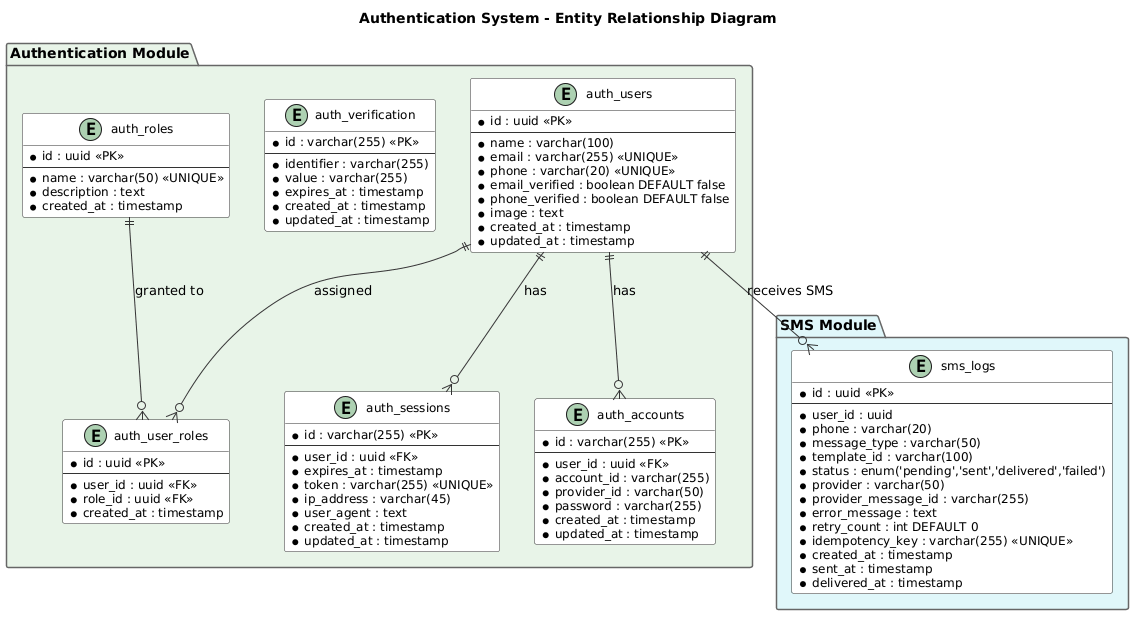

The diagram above was rendered by PlantUML. Its source (embedded in the PNG):
@startuml
' ============================================================
' ERD - Authentication System
' Project short name: auth
' NestJS + Better Auth + PostgreSQL + Drizzle ORM
' ============================================================

skinparam class {
  BackgroundColor #F8F8F8
  BorderColor #333333
  ArrowColor #333333
  AttributeFontSize 12
}
skinparam package {
  BackgroundColor #FFFFFF
  BorderColor #666666
}

title Authentication System - Entity Relationship Diagram

' ============================================================
' MODULE: Authentication (Database: auth_db)
' Handles: user accounts, sessions, accounts (Better Auth), verification, roles
' Resolves: FR-001, FR-002, FR-003, FR-004, FR-005, FR-006, FR-012, FR-013
' ============================================================
package "Authentication Module" #E8F4E8 {
  entity "auth_users" as users {
    * id : uuid <<PK>>
    --
    * name : varchar(100)
    * email : varchar(255) <<UNIQUE>>
    * phone : varchar(20) <<UNIQUE>>
    * email_verified : boolean DEFAULT false
    * phone_verified : boolean DEFAULT false
    * image : text
    * created_at : timestamp
    * updated_at : timestamp
  }

  entity "auth_sessions" as sessions {
    * id : varchar(255) <<PK>>
    --
    * user_id : uuid <<FK>>
    * expires_at : timestamp
    * token : varchar(255) <<UNIQUE>>
    * ip_address : varchar(45)
    * user_agent : text
    * created_at : timestamp
    * updated_at : timestamp
  }

  entity "auth_accounts" as accounts {
    * id : varchar(255) <<PK>>
    --
    * user_id : uuid <<FK>>
    * account_id : varchar(255)
    * provider_id : varchar(50)
    * password : varchar(255)
    * created_at : timestamp
    * updated_at : timestamp
  }

  entity "auth_verification" as verification {
    * id : varchar(255) <<PK>>
    --
    * identifier : varchar(255)
    * value : varchar(255)
    * expires_at : timestamp
    * created_at : timestamp
    * updated_at : timestamp
  }

  entity "auth_roles" as roles {
    * id : uuid <<PK>>
    --
    * name : varchar(50) <<UNIQUE>>
    * description : text
    * created_at : timestamp
  }

  entity "auth_user_roles" as user_roles {
    * id : uuid <<PK>>
    --
    * user_id : uuid <<FK>>
    * role_id : uuid <<FK>>
    * created_at : timestamp
  }
}

' ============================================================
' MODULE: SMS (Database: sms_db)
' Handles: SMS delivery logs, tracking, audit trail
' Resolves: FR-012, FR-013, DR-006
' ============================================================
package "SMS Module" #E0F7FA {
  entity "sms_logs" as sms_logs {
    * id : uuid <<PK>>
    --
    * user_id : uuid
    * phone : varchar(20)
    * message_type : varchar(50)
    * template_id : varchar(100)
    * status : enum('pending','sent','delivered','failed')
    * provider : varchar(50)
    * provider_message_id : varchar(255)
    * error_message : text
    * retry_count : int DEFAULT 0
    * idempotency_key : varchar(255) <<UNIQUE>>
    * created_at : timestamp
    * sent_at : timestamp
    * delivered_at : timestamp
  }
}

' ============================================================
' RELATIONSHIPS
' ============================================================

' --- Authentication ---
users ||--o{ sessions : "has"
users ||--o{ accounts : "has"
users ||--o{ user_roles : "assigned"
roles ||--o{ user_roles : "granted to"

' --- SMS (cross-database, application-level reference) ---
users ||--o{ sms_logs : "receives SMS"

@enduml